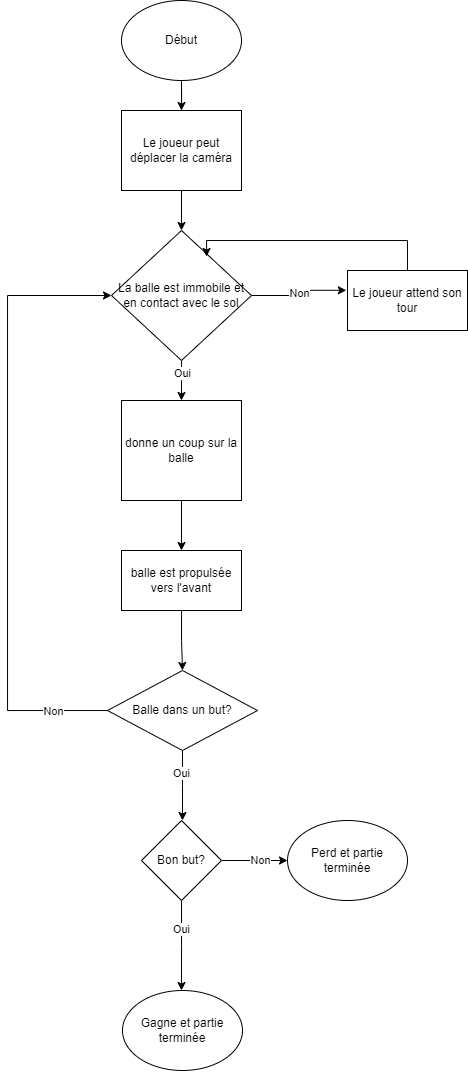

The diagram above was exported from draw.io. Its source (the exported page's mxGraphModel, read from the mxfile embedded in the PNG):
<mxGraphModel dx="1247" dy="687" grid="1" gridSize="10" guides="1" tooltips="1" connect="1" arrows="1" fold="1" page="1" pageScale="1" pageWidth="827" pageHeight="1169" math="0" shadow="0">
  <root>
    <mxCell id="0" />
    <mxCell id="1" parent="0" />
    <mxCell id="wpkEI_OaReY0Pfu3oSYk-9" style="edgeStyle=orthogonalEdgeStyle;rounded=0;orthogonalLoop=1;jettySize=auto;html=1;entryX=0.5;entryY=0;entryDx=0;entryDy=0;" edge="1" parent="1" source="wpkEI_OaReY0Pfu3oSYk-1" target="wpkEI_OaReY0Pfu3oSYk-6">
      <mxGeometry relative="1" as="geometry" />
    </mxCell>
    <mxCell id="wpkEI_OaReY0Pfu3oSYk-24" style="edgeStyle=orthogonalEdgeStyle;rounded=0;orthogonalLoop=1;jettySize=auto;html=1;entryX=0.5;entryY=0;entryDx=0;entryDy=0;" edge="1" parent="1" source="wpkEI_OaReY0Pfu3oSYk-1" target="wpkEI_OaReY0Pfu3oSYk-23">
      <mxGeometry relative="1" as="geometry">
        <mxPoint x="414" y="170" as="targetPoint" />
      </mxGeometry>
    </mxCell>
    <mxCell id="wpkEI_OaReY0Pfu3oSYk-1" value="Début" style="ellipse;whiteSpace=wrap;html=1;" vertex="1" parent="1">
      <mxGeometry x="354" y="70" width="120" height="80" as="geometry" />
    </mxCell>
    <mxCell id="wpkEI_OaReY0Pfu3oSYk-10" style="edgeStyle=orthogonalEdgeStyle;rounded=0;orthogonalLoop=1;jettySize=auto;html=1;" edge="1" parent="1" source="wpkEI_OaReY0Pfu3oSYk-6">
      <mxGeometry relative="1" as="geometry">
        <mxPoint x="414" y="470" as="targetPoint" />
      </mxGeometry>
    </mxCell>
    <mxCell id="wpkEI_OaReY0Pfu3oSYk-12" value="Oui" style="edgeLabel;html=1;align=center;verticalAlign=middle;resizable=0;points=[];" vertex="1" connectable="0" parent="wpkEI_OaReY0Pfu3oSYk-10">
      <mxGeometry x="-0.4188" y="1" relative="1" as="geometry">
        <mxPoint as="offset" />
      </mxGeometry>
    </mxCell>
    <mxCell id="wpkEI_OaReY0Pfu3oSYk-11" style="edgeStyle=orthogonalEdgeStyle;rounded=0;orthogonalLoop=1;jettySize=auto;html=1;entryX=-0.01;entryY=0.33;entryDx=0;entryDy=0;entryPerimeter=0;" edge="1" parent="1" source="wpkEI_OaReY0Pfu3oSYk-6" target="wpkEI_OaReY0Pfu3oSYk-20">
      <mxGeometry relative="1" as="geometry">
        <mxPoint x="559.9999999999998" y="365" as="targetPoint" />
      </mxGeometry>
    </mxCell>
    <mxCell id="wpkEI_OaReY0Pfu3oSYk-13" value="Non" style="edgeLabel;html=1;align=center;verticalAlign=middle;resizable=0;points=[];" vertex="1" connectable="0" parent="wpkEI_OaReY0Pfu3oSYk-11">
      <mxGeometry x="0.0098" relative="1" as="geometry">
        <mxPoint as="offset" />
      </mxGeometry>
    </mxCell>
    <mxCell id="wpkEI_OaReY0Pfu3oSYk-6" value="La balle est immobile et en contact avec le sol" style="rhombus;whiteSpace=wrap;html=1;" vertex="1" parent="1">
      <mxGeometry x="344" y="300" width="140" height="130" as="geometry" />
    </mxCell>
    <mxCell id="wpkEI_OaReY0Pfu3oSYk-53" value="" style="edgeStyle=orthogonalEdgeStyle;rounded=0;orthogonalLoop=1;jettySize=auto;html=1;" edge="1" parent="1" source="wpkEI_OaReY0Pfu3oSYk-14" target="wpkEI_OaReY0Pfu3oSYk-52">
      <mxGeometry relative="1" as="geometry" />
    </mxCell>
    <mxCell id="wpkEI_OaReY0Pfu3oSYk-14" value="donne un coup sur la balle" style="rounded=0;whiteSpace=wrap;html=1;" vertex="1" parent="1">
      <mxGeometry x="354" y="470" width="120" height="100" as="geometry" />
    </mxCell>
    <mxCell id="wpkEI_OaReY0Pfu3oSYk-69" style="edgeStyle=orthogonalEdgeStyle;rounded=0;orthogonalLoop=1;jettySize=auto;html=1;entryX=0.679;entryY=0.2;entryDx=0;entryDy=0;entryPerimeter=0;" edge="1" parent="1" source="wpkEI_OaReY0Pfu3oSYk-20" target="wpkEI_OaReY0Pfu3oSYk-6">
      <mxGeometry relative="1" as="geometry">
        <Array as="points">
          <mxPoint x="640" y="310" />
          <mxPoint x="439" y="310" />
        </Array>
      </mxGeometry>
    </mxCell>
    <mxCell id="wpkEI_OaReY0Pfu3oSYk-20" value="Le joueur attend son tour" style="rounded=0;whiteSpace=wrap;html=1;" vertex="1" parent="1">
      <mxGeometry x="580" y="340" width="120" height="60" as="geometry" />
    </mxCell>
    <mxCell id="wpkEI_OaReY0Pfu3oSYk-23" value="Le joueur peut déplacer la caméra" style="rounded=0;whiteSpace=wrap;html=1;" vertex="1" parent="1">
      <mxGeometry x="354" y="180" width="120" height="80" as="geometry" />
    </mxCell>
    <mxCell id="wpkEI_OaReY0Pfu3oSYk-50" style="edgeStyle=orthogonalEdgeStyle;rounded=0;orthogonalLoop=1;jettySize=auto;html=1;" edge="1" parent="1" source="wpkEI_OaReY0Pfu3oSYk-47">
      <mxGeometry relative="1" as="geometry">
        <mxPoint x="415" y="890" as="targetPoint" />
      </mxGeometry>
    </mxCell>
    <mxCell id="wpkEI_OaReY0Pfu3oSYk-56" value="Oui" style="edgeLabel;html=1;align=center;verticalAlign=middle;resizable=0;points=[];" vertex="1" connectable="0" parent="wpkEI_OaReY0Pfu3oSYk-50">
      <mxGeometry x="-0.3601" y="-1" relative="1" as="geometry">
        <mxPoint as="offset" />
      </mxGeometry>
    </mxCell>
    <mxCell id="wpkEI_OaReY0Pfu3oSYk-64" style="edgeStyle=orthogonalEdgeStyle;rounded=0;orthogonalLoop=1;jettySize=auto;html=1;entryX=0;entryY=0.5;entryDx=0;entryDy=0;" edge="1" parent="1" source="wpkEI_OaReY0Pfu3oSYk-47" target="wpkEI_OaReY0Pfu3oSYk-6">
      <mxGeometry relative="1" as="geometry">
        <Array as="points">
          <mxPoint x="240" y="780" />
          <mxPoint x="240" y="365" />
        </Array>
      </mxGeometry>
    </mxCell>
    <mxCell id="wpkEI_OaReY0Pfu3oSYk-65" value="Non" style="edgeLabel;html=1;align=center;verticalAlign=middle;resizable=0;points=[];" vertex="1" connectable="0" parent="wpkEI_OaReY0Pfu3oSYk-64">
      <mxGeometry x="-0.8226" y="1" relative="1" as="geometry">
        <mxPoint as="offset" />
      </mxGeometry>
    </mxCell>
    <mxCell id="wpkEI_OaReY0Pfu3oSYk-47" value="Balle dans un but?" style="rhombus;whiteSpace=wrap;html=1;rounded=0;" vertex="1" parent="1">
      <mxGeometry x="340" y="740" width="150" height="80" as="geometry" />
    </mxCell>
    <mxCell id="wpkEI_OaReY0Pfu3oSYk-54" style="edgeStyle=orthogonalEdgeStyle;rounded=0;orthogonalLoop=1;jettySize=auto;html=1;entryX=0.5;entryY=0;entryDx=0;entryDy=0;" edge="1" parent="1" source="wpkEI_OaReY0Pfu3oSYk-52" target="wpkEI_OaReY0Pfu3oSYk-47">
      <mxGeometry relative="1" as="geometry" />
    </mxCell>
    <mxCell id="wpkEI_OaReY0Pfu3oSYk-52" value="balle est propulsée vers l'avant" style="whiteSpace=wrap;html=1;rounded=0;" vertex="1" parent="1">
      <mxGeometry x="354" y="620" width="120" height="60" as="geometry" />
    </mxCell>
    <mxCell id="wpkEI_OaReY0Pfu3oSYk-58" value="" style="edgeStyle=orthogonalEdgeStyle;rounded=0;orthogonalLoop=1;jettySize=auto;html=1;" edge="1" parent="1" source="wpkEI_OaReY0Pfu3oSYk-55">
      <mxGeometry relative="1" as="geometry">
        <mxPoint x="414" y="1060" as="targetPoint" />
      </mxGeometry>
    </mxCell>
    <mxCell id="wpkEI_OaReY0Pfu3oSYk-62" value="Oui" style="edgeLabel;html=1;align=center;verticalAlign=middle;resizable=0;points=[];" vertex="1" connectable="0" parent="wpkEI_OaReY0Pfu3oSYk-58">
      <mxGeometry x="-0.3729" relative="1" as="geometry">
        <mxPoint as="offset" />
      </mxGeometry>
    </mxCell>
    <mxCell id="wpkEI_OaReY0Pfu3oSYk-60" value="" style="edgeStyle=orthogonalEdgeStyle;rounded=0;orthogonalLoop=1;jettySize=auto;html=1;entryX=0;entryY=0.5;entryDx=0;entryDy=0;" edge="1" parent="1" source="wpkEI_OaReY0Pfu3oSYk-55" target="wpkEI_OaReY0Pfu3oSYk-67">
      <mxGeometry relative="1" as="geometry">
        <mxPoint x="514" y="930" as="targetPoint" />
      </mxGeometry>
    </mxCell>
    <mxCell id="wpkEI_OaReY0Pfu3oSYk-61" value="Non" style="edgeLabel;html=1;align=center;verticalAlign=middle;resizable=0;points=[];" vertex="1" connectable="0" parent="wpkEI_OaReY0Pfu3oSYk-60">
      <mxGeometry x="0.1551" relative="1" as="geometry">
        <mxPoint as="offset" />
      </mxGeometry>
    </mxCell>
    <mxCell id="wpkEI_OaReY0Pfu3oSYk-55" value="Bon but?" style="rhombus;whiteSpace=wrap;html=1;" vertex="1" parent="1">
      <mxGeometry x="374" y="890" width="80" height="80" as="geometry" />
    </mxCell>
    <mxCell id="wpkEI_OaReY0Pfu3oSYk-66" value="Gagne et partie terminée" style="ellipse;whiteSpace=wrap;html=1;" vertex="1" parent="1">
      <mxGeometry x="355" y="1060" width="120" height="80" as="geometry" />
    </mxCell>
    <mxCell id="wpkEI_OaReY0Pfu3oSYk-67" value="Perd et partie terminée" style="ellipse;whiteSpace=wrap;html=1;" vertex="1" parent="1">
      <mxGeometry x="520" y="890" width="120" height="80" as="geometry" />
    </mxCell>
  </root>
</mxGraphModel>